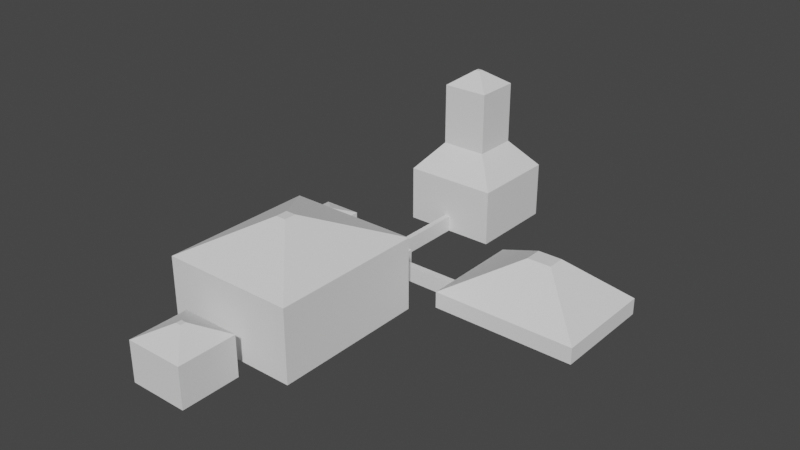 # Source: Level.blend  (saved by Blender 2.80.75; exported with 4.5.12 LTS)
import bpy
from mathutils import Matrix  # noqa: F401  (used for matrix-valued properties, if any)

bpy.ops.wm.read_factory_settings(use_empty=True)
scene = bpy.context.scene
scene.name = 'Scene'

# ---- collections
col_collection = bpy.data.collections.new('Collection'); scene.collection.children.link(col_collection)

# ---- world
world_world = bpy.data.worlds.new('World'); scene.world = world_world
world_world.use_nodes = True; world_world.node_tree.nodes.clear()
_N = world_world.node_tree.nodes; _L = world_world.node_tree.links
n0 = _N.new('ShaderNodeOutputWorld'); n0.name = 'World Output'; n0.location = (300, 300)
n1 = _N.new('ShaderNodeBackground'); n1.name = 'Background'; n1.location = (10, 300)
n1.inputs[0].default_value = (0.05088, 0.05088, 0.05088, 1.0)
_L.new(n1.outputs[0], n0.inputs[0])
n0.is_active_output = True
world_world.color = (0.05088, 0.05088, 0.05088)
world_world.use_sun_shadow = False
world_world.sun_shadow_jitter_overblur = 0.0

# ---- meshes
me_plane = bpy.data.meshes.new('Plane')
me_plane.from_pydata([(-1.0, -1.0, -2.98e-07), (1.0, -1.0, -2.98e-07), (-1.0, 1.0, -2.98e-07), (1.0, 1.0, -2.98e-07), (0.09091, 1.0, -2.98e-07), (-0.09091, 1.0, -2.98e-07), (-1.0, -1.0, -2.98e-07), (1.0, -1.0, -2.98e-07), (1.0, 1.0, -2.98e-07), (-1.0, 1.0, -2.98e-07), (0.09091, 1.0, -2.98e-07), (-0.09091, 1.0, -2.98e-07), (2.318, 2.351, -2.98e-07), (0.09091, 1.0, 0.3355), (-0.09091, 1.0, 0.3355), (2.318, 2.351, -2.98e-07), (2.318, 2.351, -2.98e-07), (-2.189, 2.351, -2.98e-07), (-1.0, -1.0, 1.387), (1.0, -1.0, 1.387), (1.0, 1.0, 1.387), (-2.189, 2.351, -2.98e-07), (-1.0, 1.0, 1.387), (-0.09091, 2.351, -2.98e-07), (0.09091, 2.351, -2.98e-07), (-0.09091, 2.351, -2.98e-07), (0.09091, 2.351, -2.98e-07), (0.09091, 1.0, -2.98e-07), (-0.09091, 1.0, -2.98e-07), (0.09091, 1.0, -2.98e-07), (-0.09091, 1.0, -2.98e-07), (0.09091, 1.0, 0.3355), (-0.09091, 1.0, 0.3355), (0.09091, 1.583, -2.98e-07), (-0.09091, 1.583, -2.98e-07), (0.09091, 1.583, -2.98e-07), (-0.09091, 1.583, -2.98e-07), (0.09091, 1.583, 0.3355), (-0.09091, 1.583, 0.3355), (-2.189, 1.583, -2.98e-07), (-2.189, 1.583, -2.98e-07), (2.318, 1.583, -2.98e-07), (2.318, 1.583, -2.98e-07), (2.318, 2.351, -2.98e-07), (-2.189, 2.351, -2.98e-07), (-2.189, 2.351, -2.98e-07), (-0.09091, 2.351, -2.98e-07), (0.09091, 2.351, -2.98e-07), (-0.09091, 2.351, -2.98e-07), (0.09091, 2.351, -2.98e-07), (2.318, 3.322, -2.98e-07), (2.318, 3.322, -2.98e-07), (-2.189, 3.322, -2.98e-07), (-2.189, 3.322, -2.98e-07), (-0.09091, 3.322, -2.98e-07), (0.09091, 3.322, -2.98e-07), (-0.09091, 3.322, -2.98e-07), (0.09091, 3.322, -2.98e-07), (2.318, 4.197, -2.98e-07), (2.318, 4.197, -2.98e-07), (-2.189, 4.197, -2.98e-07), (-2.189, 4.197, -2.98e-07), (-0.09091, 4.197, -2.98e-07), (0.09091, 4.197, -2.98e-07), (-0.09091, 4.197, -2.98e-07), (0.09091, 4.197, -2.98e-07), (2.318, 5.403, -2.98e-07), (2.318, 5.403, -2.98e-07), (-2.189, 5.403, -2.98e-07), (-2.189, 5.403, -2.98e-07), (-0.09091, 5.403, -2.98e-07), (0.09091, 5.403, -2.98e-07), (-0.09091, 5.403, -2.98e-07), (0.09091, 5.403, -2.98e-07), (0.09091, 6.796, 1.227), (2.318, 6.796, -2.98e-07), (-2.189, 6.796, -2.98e-07), (-2.189, 6.796, -2.98e-07), (-0.09091, 6.796, -2.98e-07), (0.09091, 6.796, -2.98e-07), (-0.09091, 6.796, -2.98e-07), (0.09091, 6.796, -2.98e-07), (2.318, 2.351, 2.453), (-2.189, 2.351, 2.453), (0.09091, 1.583, 2.453), (-0.09091, 1.583, 2.453), (-2.189, 1.583, 2.453), (2.318, 1.583, 2.453), (2.318, 3.322, 2.453), (-2.189, 3.322, 2.453), (2.318, 4.197, 2.453), (-2.189, 4.197, 2.453), (2.318, 5.403, 2.453), (-2.189, 5.403, 2.453), (2.318, 6.796, 2.453), (-2.189, 6.796, 2.453), (-0.09091, 6.796, 2.453), (0.09091, 6.796, 2.453), (0.09091, 1.583, 0.3355), (-0.09091, 6.796, -2.98e-07), (-0.09091, 6.796, 0.3815), (-0.09091, 6.796, 1.227), (0.09091, 6.796, 0.3815), (-0.09091, 6.796, -2.98e-07), (0.09091, 6.796, -2.98e-07), (-0.09091, 6.796, 0.3815), (0.09091, 6.796, 0.3815), (0.09091, 6.796, -2.98e-07), (-0.09091, 6.796, 0.3815), (0.09091, 6.796, 0.3815), (-0.09091, 6.796, -2.98e-07), (0.09091, 6.796, -2.98e-07), (-0.09091, 6.796, 0.3815), (0.09091, 6.796, 0.3815), (-0.09091, 6.796, -2.98e-07), (0.09091, 6.796, -2.98e-07), (-0.09091, 6.796, 0.3815), (0.09091, 6.796, 0.3815), (-0.09091, 7.443, -2.98e-07), (0.09091, 7.443, -2.98e-07), (-0.09091, 7.443, 0.3815), (0.09091, 7.443, 0.3815), (-0.09091, 8.121, -2.98e-07), (0.09091, 8.121, -2.98e-07), (0.6229, 7.443, -2.98e-07), (0.6229, 8.121, -2.98e-07), (-0.6392, 7.443, -2.98e-07), (-0.6392, 8.121, -2.98e-07), (-0.09091, 8.342, -2.98e-07), (0.09091, 8.342, -2.98e-07), (0.6229, 8.342, -2.98e-07), (-0.6392, 8.342, -2.98e-07), (-0.09091, 9.006, -2.98e-07), (0.09091, 9.006, -2.98e-07), (0.6229, 9.006, -2.98e-07), (-0.6392, 9.006, -2.98e-07), (0.09091, 7.443, -2.98e-07), (0.6229, 7.443, -2.98e-07), (0.6229, 8.121, -2.98e-07), (-0.09091, 7.443, 0.5457), (-0.6392, 7.443, 0.5457), (-0.6392, 8.121, 0.5457), (0.6229, 8.342, 0.5457), (-0.6392, 8.342, 0.5457), (-0.09091, 9.006, 0.5457), (0.09091, 9.006, 0.5457), (0.6229, 9.006, 0.5457), (-0.6392, 9.006, 0.5457), (0.09091, 7.443, 0.5457), (0.6229, 7.443, 0.5457), (0.6229, 8.121, 0.5457), (-0.6392, 8.121, -2.98e-07), (-0.6392, 8.342, -2.98e-07), (-0.6392, 8.121, 0.5457), (-0.6392, 8.342, 0.5457), (-3.029, 8.121, -2.98e-07), (-3.029, 8.342, -2.98e-07), (-3.029, 8.121, 0.5457), (-3.029, 8.342, 0.5457), (2.906, 8.342, 0.5497), (2.906, 8.342, -2.98e-07), (2.906, 8.121, -2.98e-07), (2.906, 8.121, 0.5497), (-0.09091, 11.71, -2.98e-07), (0.09091, 11.71, -2.98e-07), (-0.09091, 11.71, 0.5463), (0.09091, 11.71, 0.5463), (-0.001524, 8.217, 1.181), (-0.01425, 8.217, 1.181), (-0.01425, 8.233, 1.181), (0.01504, 8.238, 1.181), (-0.01425, 8.238, 1.181), (-0.001524, 8.253, 1.181), (0.002696, 8.253, 1.181), (0.01504, 8.253, 1.181), (-0.01425, 8.253, 1.181), (0.002696, 8.217, 1.181), (0.01504, 8.217, 1.181), (0.01504, 8.233, 1.181), (-0.01425, 8.233, 1.181), (-0.01425, 8.238, 1.181), (0.2266, 3.874, 3.541), (-0.1277, 3.874, 3.541), (0.05156, 3.813, 3.541), (0.03726, 3.813, 3.541), (-0.1277, 3.813, 3.541), (0.2266, 3.813, 3.541), (0.2266, 3.95, 3.541), (-0.1277, 3.95, 3.541), (0.2266, 4.019, 3.541), (-0.1277, 4.019, 3.541), (0.2266, 4.114, 3.541), (-0.1277, 4.114, 3.541), (0.2266, 4.223, 3.541), (-0.1277, 4.223, 3.541), (0.03726, 4.223, 3.541), (0.05156, 4.223, 3.541), (-0.09376, -0.09376, 1.853), (0.09376, -0.09376, 1.853), (0.09376, 0.09376, 1.853), (-0.09376, 0.09376, 1.853), (7.733, 8.342, -2.98e-07), (7.733, 8.121, -2.98e-07), (2.906, 10.91, -2.98e-07), (7.733, 10.91, -2.98e-07), (2.906, 7.388, -2.98e-07), (7.733, 7.388, -2.98e-07), (2.906, 8.342, -2.98e-07), (2.906, 8.121, -2.98e-07), (7.733, 8.342, -2.98e-07), (7.733, 8.121, -2.98e-07), (2.906, 10.91, -2.98e-07), (7.733, 10.91, -2.98e-07), (2.906, 7.388, -2.98e-07), (7.733, 7.388, -2.98e-07), (7.733, 8.342, 0.5516), (7.733, 8.121, 0.5516), (7.733, 8.121, 0.5516), (7.733, 7.388, 0.5516), (7.733, 7.388, 0.5516), (2.906, 10.91, 0.5516), (7.733, 10.91, 0.5516), (2.906, 8.121, 0.5497), (2.906, 7.388, 0.5516), (7.733, 7.388, -2.98e-07), (7.733, 8.342, 0.5516), (2.906, 10.91, 0.5516), (7.733, 10.91, 0.5516), (2.906, 8.342, 0.5497), (2.906, 7.388, 0.5516), (2.906, 7.388, -2.98e-07), (7.733, 8.342, 0.5516), (7.733, 8.121, 0.5516), (7.733, 8.121, 0.5516), (7.733, 7.388, 0.5516), (7.733, 7.388, 0.5516), (2.906, 10.91, 0.5516), (7.733, 10.91, 0.5516), (2.906, 7.388, 0.5516), (7.733, 8.342, 0.5516), (2.906, 10.91, 0.5516), (7.733, 10.91, 0.5516), (2.906, 7.388, 0.5516), (5.202, 8.922, 1.934), (5.202, 8.959, 1.934), (6.011, 8.959, 1.934), (6.011, 8.922, 1.934), (6.011, 8.922, 1.934), (6.011, 8.799, 1.934), (6.011, 8.799, 1.934), (5.202, 9.389, 1.934), (6.011, 9.389, 1.934), (5.202, 8.799, 1.934), (5.202, 8.799, 1.934), (-3.291, 8.121, -2.98e-07), (-3.291, 8.341, -2.98e-07), (-3.291, 8.121, 0.5457), (-3.291, 8.341, 0.5457), (-3.029, 8.673, -2.98e-07), (-3.029, 8.673, 0.5467), (-3.291, 8.672, -2.98e-07), (-3.291, 8.672, 0.5467), (-3.029, 9.889, -2.98e-07), (-3.291, 9.889, -2.98e-07), (-3.903, 8.672, -2.98e-07), (-3.903, 9.889, -2.98e-07), (-2.549, 8.673, -2.98e-07), (-2.549, 9.889, -2.98e-07), (-3.2, 9.236, 0.7396), (-3.181, 9.236, 0.7396), (-3.029, 9.889, 0.5477), (-3.291, 9.889, 0.5477), (-3.903, 8.672, 0.5477), (-3.903, 9.889, 0.5477), (-2.549, 8.673, 0.5477), (-2.549, 9.889, 0.5477), (-3.181, 9.325, 0.7397), (-3.2, 9.325, 0.7397), (-3.244, 9.236, 0.7397), (-3.244, 9.325, 0.7397), (-3.146, 9.236, 0.7397), (-3.146, 9.325, 0.7397), (-0.09091, 14.74, -2.98e-07), (0.09091, 14.74, -2.98e-07), (1.677, 11.71, -2.98e-07), (1.677, 14.74, -2.98e-07), (-1.505, 11.71, -2.98e-07), (-1.505, 14.74, -2.98e-07), (-0.09091, 11.71, 1.906), (0.09091, 11.71, 1.906), (-0.09091, 14.74, 0.5468), (0.09091, 14.74, 0.5468), (1.677, 11.71, 0.5468), (1.677, 14.74, 0.5468), (-1.505, 11.71, 0.5468), (-1.505, 14.74, 0.5468), (-0.09091, 14.74, 1.907), (0.09091, 14.74, 1.907), (1.677, 11.71, 1.907), (1.677, 14.74, 1.907), (-1.505, 11.71, 1.907), (-1.505, 14.74, 1.907), (-0.02327, 12.47, 2.84), (0.06667, 12.47, 2.84), (-0.02327, 13.98, 2.84), (0.06667, 13.98, 2.84), (0.8512, 12.47, 2.84), (0.8512, 13.98, 2.84), (-0.7228, 12.47, 2.84), (-0.7228, 13.98, 2.84), (-0.02327, 12.47, 4.933), (0.06667, 12.47, 4.933), (-0.02327, 13.98, 4.934), (0.06667, 13.98, 4.934), (0.8512, 12.47, 4.934), (0.8512, 13.98, 4.934), (-0.7228, 12.47, 4.934), (-0.7228, 13.98, 4.934), (0.03648, 13.15, 5.426), (0.04526, 13.15, 5.426), (0.03648, 13.3, 5.426), (0.04526, 13.3, 5.426), (0.1219, 13.15, 5.426), (0.1219, 13.3, 5.426), (-0.03183, 13.15, 5.426), (-0.03183, 13.3, 5.426)], [(81, 104), (80, 103), (37, 98)], [(1, 3, 8, 7), (0, 1, 7, 6), (9, 6, 7, 8, 10, 11), (3, 4, 10, 8), (10, 4, 27, 29), (2, 0, 6, 9), (5, 2, 9, 11), (31, 37, 35, 29), (40, 39, 86), (7, 19, 20, 8), (55, 63, 65, 57), (6, 18, 19, 7), (39, 34, 25, 21), (9, 22, 18, 6), (8, 20, 22, 9, 11, 14, 13, 10), (33, 41, 16, 26), (11, 30, 32, 14), (14, 32, 31, 13), (4, 5, 28, 27), (11, 10, 29, 30), (13, 31, 29, 10), (5, 11, 30, 28), (28, 30, 36, 34), (30, 29, 35, 36), (30, 36, 38, 32), (32, 38, 37, 31), (29, 27, 33, 35), (103, 99, 108, 105), (35, 33, 26, 24), (34, 36, 23, 25), (33, 26, 25, 34), (79, 97, 74, 81), (105, 108, 109, 106), (48, 46, 44, 45), (47, 49, 43, 12), (48, 56, 54, 46), (47, 55, 57, 49), (49, 43, 51, 57), (75, 67, 92, 94), (46, 54, 52, 44), (47, 55, 54, 46), (45, 53, 89, 83), (58, 66, 71, 63), (59, 51, 88, 90), (54, 62, 60, 52), (55, 63, 62, 54), (16, 41, 87, 82), (50, 58, 63, 55), (56, 64, 62, 54), (69, 72, 80, 77), (64, 72, 70, 62), (63, 71, 73, 65), (78, 96, 95, 76), (62, 70, 68, 60), (63, 71, 70, 62), (12, 82, 88, 50), (104, 106, 109, 107), (39, 21, 83, 86), (72, 80, 78, 70), (71, 79, 81, 73), (73, 67, 75, 81), (73, 81, 80, 72), (81, 75, 94, 97, 74), (61, 69, 93, 91), (60, 91, 89, 52), (38, 85, 84, 37), (74, 97, 96, 101), (44, 83, 45), (33, 84, 35), (80, 101, 96, 78), (34, 39, 86, 85), (36, 34, 85), (100, 105, 106, 102), (43, 82, 12), (58, 90, 92, 66), (41, 42, 87), (21, 17, 83), (76, 95, 93, 68), (35, 84, 87, 42), (15, 16, 82), (108, 112, 113, 109), (103, 110, 111, 104), (101, 100, 102, 74), (112, 116, 117, 113), (104, 115, 114, 103), (117, 121, 119, 115), (116, 120, 121, 117), (114, 118, 120, 116), (115, 119, 118, 114), (119, 123, 122, 118), (119, 124, 125, 123), (122, 127, 126, 118), (122, 128, 131, 127), (125, 130, 129, 123), (123, 129, 128, 122), (128, 132, 135, 131), (130, 134, 133, 129), (129, 133, 132, 128), (119, 136, 137, 124), (124, 137, 138, 125), (132, 144, 147, 135), (130, 142, 146, 134), (127, 151, 153, 141), (135, 147, 143, 131), (145, 166, 164, 133), (127, 141, 140, 126), (137, 149, 150, 138), (134, 146, 145, 133), (136, 148, 149, 137), (126, 140, 139, 118), (120, 139, 148, 121), (150, 162, 161, 138), (151, 155, 157, 153), (131, 152, 151, 127), (143, 154, 152, 131), (141, 153, 154, 143), (146, 174, 173, 145), (152, 156, 155, 151), (154, 158, 156, 152), (153, 157, 158, 154), (141, 169, 168, 140), (142, 159, 162, 150), (138, 161, 160, 130), (130, 160, 159, 142), (142, 170, 174, 146), (144, 165, 166, 145), (133, 164, 163, 132), (132, 163, 165, 144), (154, 180, 179, 153), (140, 168, 167, 139), (150, 178, 170, 142), (149, 177, 178, 150), (144, 172, 175, 147), (148, 176, 177, 149), (139, 167, 176, 148), (147, 175, 171, 143), (145, 173, 172, 144), (167, 168, 179, 180, 175, 172, 173, 174, 170, 178, 177, 176), (95, 194, 192, 93), (97, 94, 193, 196), (82, 181, 187, 88), (96, 195, 194, 95), (82, 87, 186, 181), (94, 92, 191, 193), (83, 89, 188, 182), (90, 88, 187, 189), (85, 86, 185, 184), (91, 190, 188, 89), (86, 83, 182, 185), (85, 184, 183, 84), (91, 93, 192, 190), (90, 189, 191, 92), (97, 196, 195, 96), (84, 183, 186, 87), (182, 188, 190, 192, 194, 195, 196, 193, 191, 189, 187, 181, 186, 183, 184, 185), (20, 19, 198, 199), (18, 22, 200, 197), (22, 20, 199, 200), (18, 197, 198, 19), (200, 199, 198, 197), (161, 208, 207, 160), (204, 212, 209, 201), (208, 210, 209, 207), (209, 212, 211, 207), (208, 213, 214, 210), (203, 211, 212, 204), (205, 213, 208, 161), (206, 214, 213, 205), (160, 207, 211, 203), (216, 217, 219, 218), (215, 225, 217, 216), (209, 225, 215, 201), (211, 212, 227, 226), (207, 211, 226, 159), (201, 202, 216, 215), (212, 209, 225, 227), (161, 162, 223, 205), (211, 203, 220, 226), (214, 213, 229, 219), (206, 218, 219, 214), (214, 219, 217, 210), (215, 216, 232, 231), (220, 236, 228, 159), (217, 233, 239, 225), (159, 228, 222, 162), (226, 227, 241, 240), (221, 237, 236, 220), (206, 205, 230, 224), (162, 222, 238, 223), (229, 162, 222, 242), (227, 225, 239, 241), (215, 231, 237, 221), (219, 229, 242, 235), (223, 238, 234, 218), (159, 226, 240, 228), (219, 235, 233, 217), (216, 218, 234, 232), (231, 245, 251, 237), (242, 222, 243, 253), (231, 232, 246, 245), (237, 251, 250, 236), (235, 242, 253, 249), (235, 249, 247, 233), (228, 244, 243, 222), (236, 250, 244, 228), (250, 251, 245, 246, 248, 252, 243, 244), (155, 254, 256, 157), (157, 256, 257, 158), (156, 255, 254, 155), (254, 255, 257, 256), (255, 260, 261, 257), (257, 261, 259, 158), (158, 259, 258, 156), (156, 258, 260, 255), (258, 262, 263, 260), (263, 265, 264, 260), (258, 266, 267, 262), (267, 275, 270, 262), (266, 274, 275, 267), (263, 271, 273, 265), (262, 270, 271, 263), (258, 259, 274, 266), (264, 272, 261, 260), (265, 273, 272, 264), (275, 281, 276, 270), (259, 269, 280, 274), (274, 280, 281, 275), (271, 277, 279, 273), (270, 276, 277, 271), (261, 268, 269, 259), (272, 278, 268, 261), (273, 279, 278, 272), (277, 276, 281, 280, 269, 268, 278, 279), (164, 283, 282, 163), (164, 284, 285, 283), (282, 287, 286, 163), (284, 292, 293, 285), (286, 294, 165, 163), (287, 295, 294, 286), (164, 166, 292, 284), (283, 291, 290, 282), (282, 290, 295, 287), (285, 293, 291, 283), (290, 296, 301, 295), (293, 299, 297, 291), (294, 300, 288, 165), (292, 298, 299, 293), (166, 289, 298, 292), (295, 301, 300, 294), (291, 297, 296, 290), (165, 288, 289, 166), (299, 307, 305, 297), (288, 302, 303, 289), (300, 308, 302, 288), (301, 309, 308, 300), (297, 305, 304, 296), (298, 306, 307, 299), (289, 303, 306, 298), (296, 304, 309, 301), (303, 311, 314, 306), (304, 312, 317, 309), (307, 315, 313, 305), (305, 313, 312, 304), (308, 316, 310, 302), (309, 317, 316, 308), (302, 310, 311, 303), (306, 314, 315, 307), (317, 325, 324, 316), (310, 318, 319, 311), (314, 322, 323, 315), (311, 319, 322, 314), (312, 320, 325, 317), (315, 323, 321, 313), (313, 321, 320, 312), (316, 324, 318, 310), (323, 322, 319, 318, 324, 325, 320, 321)])
_uv = me_plane.uv_layers.new(name='UVMap')
_uv.uv.foreach_set('vector', [0.0, 0.0, 0.0, 0.0, 0.0, 0.0, 0.0, 0.0, 0.0, 0.0, 0.0, 0.0, 0.0, 0.0, 0.0, 0.0, 0.0, 1.0, 0.0, 0.0, 1.0, 0.0, 1.0, 1.0, 0.5455, 1.0, 0.4545, 1.0, 0.0, 0.0, 0.0, 0.0, 0.0, 0.0, 0.0, 0.0, 0.0, 0.0, 0.0, 0.0, 0.0, 0.0, 0.0, 0.0, 0.0, 0.0, 0.0, 0.0, 0.0, 0.0, 0.0, 0.0, 0.0, 0.0, 0.0, 0.0, 0.0, 0.0, 0.0, 0.0, 0.5455, 1.0, 0.5455, 1.0, 0.5455, 1.0, 0.5455, 1.0, 0.0, 0.0, 0.0, 0.0, 0.0, 0.0, 0.0, 0.0, 0.0, 0.0, 0.0, 0.0, 0.0, 0.0, 0.0, 0.0, 0.0, 0.0, 0.0, 0.0, 0.0, 0.0, 0.0, 0.0, 0.0, 0.0, 0.0, 0.0, 0.0, 0.0, 0.0, 0.0, 0.0, 0.0, 0.0, 0.0, 0.0, 0.0, 0.0, 0.0, 0.0, 0.0, 0.0, 0.0, 0.0, 0.0, 0.0, 0.0, 0.0, 0.0, 0.0, 0.0, 0.0, 0.0, 0.4545, 1.0, 0.4545, 1.0, 0.5455, 1.0, 0.5455, 1.0, 0.0, 0.0, 0.0, 0.0, 0.0, 0.0, 0.0, 0.0, 0.4545, 1.0, 0.4545, 1.0, 0.4545, 1.0, 0.4545, 1.0, 0.4545, 1.0, 0.4545, 1.0, 0.5455, 1.0, 0.5455, 1.0, 0.0, 0.0, 0.0, 0.0, 0.0, 0.0, 0.0, 0.0, 0.4545, 1.0, 0.5455, 1.0, 0.5455, 1.0, 0.4545, 1.0, 0.5455, 1.0, 0.5455, 1.0, 0.5455, 1.0, 0.5455, 1.0, 0.0, 0.0, 0.0, 0.0, 0.0, 0.0, 0.0, 0.0, 0.0, 0.0, 0.0, 0.0, 0.0, 0.0, 0.0, 0.0, 0.4545, 1.0, 0.5455, 1.0, 0.5455, 1.0, 0.4545, 1.0, 0.4545, 1.0, 0.4545, 1.0, 0.4545, 1.0, 0.4545, 1.0, 0.4545, 1.0, 0.4545, 1.0, 0.5455, 1.0, 0.5455, 1.0, 0.0, 0.0, 0.0, 0.0, 0.0, 0.0, 0.0, 0.0, 0.0, 0.0, 0.0, 0.0, 0.0, 0.0, 0.0, 0.0, 0.0, 0.0, 0.0, 0.0, 0.0, 0.0, 0.0, 0.0, 0.0, 0.0, 0.0, 0.0, 0.0, 0.0, 0.0, 0.0, 0.0, 0.0, 0.0, 0.0, 0.0, 0.0, 0.0, 0.0, 0.0, 0.0, 0.0, 0.0, 0.0, 0.0, 0.0, 0.0, 0.0, 0.0, 0.0, 0.0, 0.0, 0.0, 0.0, 0.0, 0.0, 0.0, 0.0, 0.0, 0.0, 0.0, 0.0, 0.0, 0.0, 0.0, 0.0, 0.0, 0.0, 0.0, 0.0, 0.0, 0.0, 0.0, 0.0, 0.0, 0.0, 0.0, 0.0, 0.0, 0.0, 0.0, 0.0, 0.0, 0.0, 0.0, 0.0, 0.0, 0.0, 0.0, 0.0, 0.0, 0.0, 0.0, 0.0, 0.0, 0.0, 0.0, 0.0, 0.0, 0.0, 0.0, 0.0, 0.0, 0.0, 0.0, 0.0, 0.0, 0.0, 0.0, 0.0, 0.0, 0.0, 0.0, 0.0, 0.0, 0.0, 0.0, 0.0, 0.0, 0.0, 0.0, 0.0, 0.0, 0.0, 0.0, 0.0, 0.0, 0.0, 0.0, 0.0, 0.0, 0.0, 0.0, 0.0, 0.0, 0.0, 0.0, 0.0, 0.0, 0.0, 0.0, 0.0, 0.0, 0.0, 0.0, 0.0, 0.0, 0.0, 0.0, 0.0, 0.0, 0.0, 0.0, 0.0, 0.0, 0.0, 0.0, 0.0, 0.0, 0.0, 0.0, 0.0, 0.0, 0.0, 0.0, 0.0, 0.0, 0.0, 0.0, 0.0, 0.0, 0.0, 0.0, 0.0, 0.0, 0.0, 0.0, 0.0, 0.0, 0.0, 0.0, 0.0, 0.0, 0.0, 0.0, 0.0, 0.0, 0.0, 0.0, 0.0, 0.0, 0.0, 0.0, 0.0, 0.0, 0.0, 0.0, 0.0, 0.0, 0.0, 0.0, 0.0, 0.0, 0.0, 0.0, 0.0, 0.0, 0.0, 0.0, 0.0, 0.0, 0.0, 0.0, 0.0, 0.0, 0.0, 0.0, 0.0, 0.0, 0.0, 0.0, 0.0, 0.0, 0.0, 0.0, 0.0, 0.0, 0.0, 0.0, 0.0, 0.0, 0.0, 0.0, 0.0, 0.0, 0.0, 0.0, 0.0, 0.0, 0.0, 0.0, 0.0, 0.0, 0.0, 0.0, 0.0, 0.0, 0.0, 0.0, 0.0, 0.0, 0.0, 0.0, 0.0, 0.0, 0.0, 0.0, 0.0, 0.0, 0.0, 0.0, 0.0, 0.0, 0.0, 0.0, 0.0, 0.0, 0.0, 0.0, 0.0, 0.0, 0.0, 0.0, 0.0, 0.0, 0.0, 0.0, 0.0, 0.0, 0.0, 0.0, 0.0, 0.0, 0.0, 0.0, 0.0, 0.0, 0.0, 0.0, 0.0, 0.0, 0.0, 0.0, 0.0, 0.0, 0.0, 0.0, 0.0, 0.0, 0.0, 0.0, 0.0, 0.0, 0.0, 0.0, 0.0, 0.0, 0.0, 0.0, 0.0, 0.0, 0.0, 0.0, 0.4545, 1.0, 0.4545, 1.0, 0.5455, 1.0, 0.5455, 1.0, 0.0, 0.0, 0.0, 0.0, 0.0, 0.0, 0.0, 0.0, 0.0, 0.0, 0.0, 0.0, 0.0, 0.0, 0.0, 0.0, 0.0, 0.0, 0.0, 0.0, 0.0, 0.0, 0.0, 0.0, 0.0, 0.0, 0.0, 0.0, 0.0, 0.0, 0.0, 0.0, 0.0, 0.0, 0.0, 0.0, 0.0, 0.0, 0.0, 0.0, 0.0, 0.0, 0.0, 0.0, 0.0, 0.0, 0.0, 0.0, 0.0, 0.0, 0.0, 0.0, 0.0, 0.0, 0.0, 0.0, 0.0, 0.0, 0.0, 0.0, 0.0, 0.0, 0.0, 0.0, 0.0, 0.0, 0.0, 0.0, 0.0, 0.0, 0.0, 0.0, 0.0, 0.0, 0.0, 0.0, 0.0, 0.0, 0.0, 0.0, 0.0, 0.0, 0.0, 0.0, 0.0, 0.0, 0.0, 0.0, 0.0, 0.0, 0.0, 0.0, 0.0, 0.0, 0.0, 0.0, 0.0, 0.0, 0.0, 0.0, 0.0, 0.0, 0.0, 0.0, 0.0, 0.0, 0.0, 0.0, 0.0, 0.0, 0.0, 0.0, 0.0, 0.0, 0.0, 0.0, 0.0, 0.0, 0.0, 0.0, 0.0, 0.0, 0.0, 0.0, 0.0, 0.0, 0.0, 0.0, 0.0, 0.0, 0.0, 0.0, 0.0, 0.0, 0.0, 0.0, 0.0, 0.0, 0.0, 0.0, 0.0, 0.0, 0.0, 0.0, 0.0, 0.0, 0.0, 0.0, 0.0, 0.0, 0.0, 0.0, 0.0, 0.0, 0.0, 0.0, 0.0, 0.0, 0.0, 0.0, 0.0, 0.0, 0.0, 0.0, 0.0, 0.0, 0.0, 0.0, 0.0, 0.0, 0.0, 0.0, 0.0, 0.0, 0.0, 0.0, 0.0, 0.0, 0.0, 0.0, 0.0, 0.0, 0.0, 0.0, 0.0, 0.0, 0.0, 0.0, 0.0, 0.0, 0.0, 0.0, 0.0, 0.0, 0.0, 0.0, 0.0, 0.0, 0.0, 0.0, 0.0, 0.0, 0.0, 0.0, 0.0, 0.0, 0.0, 0.0, 0.0, 0.0, 0.0, 0.0, 0.0, 0.0, 0.0, 0.0, 0.0, 0.0, 0.0, 0.0, 0.0, 0.0, 0.0, 0.0, 0.0, 0.0, 0.0, 0.0, 0.0, 0.0, 0.0, 0.0, 0.0, 0.0, 0.0, 0.0, 0.0, 0.0, 0.0, 0.0, 0.0, 0.0, 0.0, 0.0, 0.0, 0.0, 0.0, 0.0, 0.0, 0.0, 0.0, 0.0, 0.0, 0.0, 0.0, 0.0, 0.0, 0.0, 0.0, 0.0, 0.0, 0.0, 0.0, 0.0, 0.0, 0.0, 0.0, 0.0, 0.0, 0.0, 0.0, 0.0, 0.0, 0.0, 0.0, 0.0, 0.0, 0.0, 0.0, 0.0, 0.0, 0.0, 0.0, 0.0, 0.0, 0.0, 0.0, 0.0, 0.0, 0.0, 0.0, 0.0, 0.0, 0.0, 0.0, 0.0, 0.0, 0.0, 0.0, 0.0, 0.0, 0.0, 0.0, 0.0, 0.0, 0.0, 0.0, 0.0, 0.0, 0.0, 0.0, 0.0, 0.0, 0.0, 0.0, 0.0, 0.0, 0.0, 0.0, 0.0, 0.0, 0.0, 0.0, 0.0, 0.0, 0.0, 0.0, 0.0, 0.0, 0.0, 0.0, 0.0, 0.0, 0.0, 0.0, 0.0, 0.0, 0.0, 0.0, 0.0, 0.0, 0.0, 0.0, 0.0, 0.0, 0.0, 0.0, 0.0, 0.0, 0.0, 0.0, 0.0, 0.0, 0.0, 0.0, 0.0, 0.0, 0.0, 0.0, 0.0, 0.0, 0.0, 0.0, 0.0, 0.0, 0.0, 0.0, 0.0, 0.0, 0.0, 0.0, 0.0, 0.0, 0.0, 0.0, 0.0, 0.0, 0.0, 0.0, 0.0, 0.0, 0.0, 0.0, 0.0, 0.0, 0.0, 0.0, 0.0, 0.0, 0.0, 0.0, 0.0, 0.0, 0.0, 0.0, 0.0, 0.0, 0.0, 0.0, 0.0, 0.0, 0.0, 0.0, 0.0, 0.0, 0.0, 0.0, 0.0, 0.0, 0.0, 0.0, 0.0, 0.0, 0.0, 0.0, 0.0, 0.0, 0.0, 0.0, 0.0, 0.0, 0.0, 0.0, 0.0, 0.0, 0.0, 0.0, 0.0, 0.0, 0.0, 0.0, 0.0, 0.0, 0.0, 0.0, 0.0, 0.0, 0.0, 0.0, 0.0, 0.0, 0.0, 0.0, 0.0, 0.0, 0.0, 0.0, 0.0, 0.0, 0.0, 0.0, 0.0, 0.0, 0.0, 0.0, 0.0, 0.0, 0.0, 0.0, 0.0, 0.0, 0.0, 0.0, 0.0, 0.0, 0.0, 0.0, 0.0, 0.0, 0.0, 0.0, 0.0, 0.0, 0.0, 0.0, 0.0, 0.0, 0.0, 0.0, 0.0, 0.0, 0.0, 0.0, 0.0, 0.0, 0.0, 0.0, 0.0, 0.0, 0.0, 0.0, 0.0, 0.0, 0.0, 0.0, 0.0, 0.0, 0.0, 0.0, 0.0, 0.0, 0.0, 0.0, 0.0, 0.0, 0.0, 0.0, 0.0, 0.0, 0.0, 0.0, 0.0, 0.0, 0.0, 0.0, 0.0, 0.0, 0.0, 0.0, 0.0, 0.0, 0.0, 0.0, 0.0, 0.0, 0.0, 0.0, 0.0, 0.0, 0.0, 0.0, 0.0, 0.0, 0.0, 0.0, 0.0, 0.0, 0.0, 0.0, 0.0, 0.0, 0.0, 0.0, 0.0, 0.0, 0.0, 0.0, 0.0, 0.0, 0.0, 0.0, 0.0, 0.0, 0.0, 0.0, 0.0, 0.0, 0.0, 0.0, 0.0, 0.0, 0.0, 0.0, 0.0, 0.0, 0.0, 0.0, 0.0, 0.0, 0.0, 0.0, 0.0, 0.0, 0.0, 0.0, 0.0, 0.0, 0.0, 0.0, 0.0, 0.0, 0.0, 0.0, 0.0, 0.0, 0.0, 0.0, 0.0, 0.0, 0.0, 0.0, 0.0, 0.0, 0.0, 0.0, 0.0, 0.0, 0.0, 0.0, 0.0, 0.0, 0.0, 0.0, 0.0, 0.0, 0.0, 0.0, 0.0, 0.0, 0.0, 0.0, 0.0, 0.0, 0.0, 0.0, 0.0, 0.0, 0.0, 0.0, 0.0, 0.0, 0.0, 0.0, 0.0, 0.0, 0.0, 0.0, 0.0, 0.0, 0.0, 0.0, 0.0, 0.0, 0.0, 0.0, 0.0, 0.0, 0.0, 0.0, 0.0, 0.0, 0.0, 0.0, 0.0, 0.0, 0.0, 0.0, 0.0, 0.0, 0.0, 0.0, 0.0, 0.0, 0.0, 0.0, 0.0, 0.0, 0.0, 0.0, 0.0, 0.0, 0.0, 0.0, 0.0, 0.0, 0.0, 0.4545, 1.0, 0.4545, 1.0, 0.5455, 1.0, 0.5455, 1.0, 0.0, 0.0, 0.0, 0.0, 0.0, 0.0, 0.0, 0.0, 0.0, 0.0, 0.0, 0.0, 0.0, 0.0, 0.0, 0.0, 0.0, 0.0, 0.0, 0.0, 0.0, 0.0, 0.0, 0.0, 0.0, 0.0, 0.0, 0.0, 0.0, 0.0, 0.0, 0.0, 0.0, 0.0, 0.0, 0.0, 0.0, 0.0, 0.0, 0.0, 0.0, 0.0, 0.0, 0.0, 0.0, 0.0, 0.0, 0.0, 0.0, 0.0, 0.0, 0.0, 0.0, 0.0, 0.0, 0.0, 0.0, 0.0, 0.5455, 1.0, 0.0, 0.0, 0.0, 0.0, 0.0, 0.0, 0.0, 0.0, 0.0, 0.0, 0.0, 0.0, 0.0, 0.0, 0.0, 0.0, 0.0, 0.0, 0.0, 0.0, 0.0, 0.0, 0.0, 0.0, 0.0, 0.0, 0.0, 0.0, 0.0, 0.0, 0.0, 0.0, 0.0, 0.0, 0.0, 0.0, 0.0, 0.0, 0.0, 0.0, 0.0, 0.0, 0.0, 0.0, 0.0, 0.0, 0.0, 0.0, 0.0, 0.0, 0.0, 0.0, 0.0, 0.0, 0.0, 0.0, 0.0, 0.0, 0.0, 0.0, 0.0, 0.0, 0.0, 0.0, 0.0, 0.0, 0.0, 0.0, 0.0, 0.0, 0.0, 0.0, 0.0, 0.0, 0.0, 0.0, 0.0, 0.0, 0.0, 0.0, 0.0, 0.0, 0.0, 0.0, 0.0, 0.0, 0.0, 0.0, 0.0, 0.0, 0.0, 0.0, 0.0, 0.0, 0.0, 0.0, 0.0, 0.0, 0.0, 0.0, 0.0, 0.0, 0.0, 0.0, 0.0, 0.0, 0.0, 0.0, 0.0, 0.0, 0.0, 0.0, 0.0, 0.0, 0.0, 0.0, 0.0, 0.0, 0.0, 0.0, 0.0, 0.0, 0.0, 0.0, 0.0, 0.0, 0.0, 0.0, 0.0, 0.0, 0.0, 0.0, 0.0, 0.0, 0.0, 0.0, 0.0, 0.0, 0.0, 0.0, 0.0, 0.0, 0.0, 0.0, 0.0, 0.0, 0.0, 0.0, 0.0, 0.0, 0.0, 0.0, 0.0, 0.0, 0.0, 0.0, 0.0, 0.0, 0.0, 0.0, 0.0, 0.0, 0.0, 0.0, 0.0, 0.0, 0.0, 0.0, 0.0, 0.0, 0.0, 0.0, 0.0, 0.0, 0.0, 0.0, 0.0, 0.0, 0.0, 0.0, 0.0, 0.0, 0.0, 0.0, 0.0, 0.0, 0.0, 0.0, 0.0, 0.0, 0.0, 0.0, 0.0, 0.0, 0.0, 0.0, 0.0, 0.0, 0.0, 0.0, 0.0, 0.0, 0.0, 0.0, 0.0, 0.0, 0.0, 0.0, 0.0, 0.0, 0.0, 0.0, 0.0, 0.0, 0.0, 0.0, 0.0, 0.0, 0.0, 0.0, 0.0, 0.0, 0.0, 0.0, 0.0, 0.0, 0.0, 0.0, 0.0, 0.0, 0.0, 0.0, 0.0, 0.0, 0.0, 0.0, 0.0, 0.0, 0.0, 0.0, 0.0, 0.0, 0.0, 0.0, 0.0, 0.0, 0.0, 0.0, 0.0, 0.0, 0.0, 0.0, 0.0, 0.0, 0.0, 0.0, 0.0, 0.0, 0.0, 0.0, 0.0, 0.0, 0.0, 0.0, 0.0, 0.0, 0.0, 0.0, 0.0, 0.0, 0.0, 0.0, 0.0, 0.0, 0.0, 0.0, 0.0, 0.0, 0.0, 0.0, 0.0, 0.0, 0.0, 0.0, 0.0, 0.0, 0.0, 0.0, 0.0, 0.0, 0.0, 0.0, 0.0, 0.0, 0.0, 0.0, 0.0, 0.0, 0.0, 0.0, 0.0, 0.0, 0.0, 0.0, 0.0, 0.0, 0.0, 0.0, 0.0, 0.0, 0.0, 0.0, 0.0, 0.0, 0.0, 0.0, 0.0, 0.0, 0.0, 0.0, 0.0, 0.0, 0.0, 0.0, 0.0, 0.0, 0.0, 0.0, 0.0, 0.0, 0.0, 0.0, 0.0, 0.0, 0.0, 0.0, 0.0, 0.0, 0.0, 0.0, 0.0, 0.0, 0.0, 0.0, 0.0, 0.0, 0.0, 0.0, 0.0, 0.0, 0.0, 0.0, 0.0, 0.0, 0.0, 0.0, 0.0, 0.0, 0.0, 0.0, 0.0, 0.0, 0.0, 0.0, 0.0, 0.0, 0.0, 0.0, 0.0, 0.0, 0.0, 0.0, 0.0, 0.0, 0.0, 0.0, 0.0, 0.0, 0.0, 0.0, 0.0, 0.0, 0.0, 0.0, 0.0, 0.0, 0.0, 0.0, 0.0, 0.0, 0.0, 0.0, 0.0, 0.0, 0.0, 0.0, 0.0, 0.0, 0.0, 0.0, 0.0, 0.0, 0.0, 0.0, 0.0, 0.0, 0.0, 0.0, 0.0, 0.0, 0.0, 0.0, 0.0, 0.0, 0.0, 0.0, 0.0, 0.0, 0.0, 0.0, 0.0, 0.0, 0.0, 0.0, 0.0, 0.0, 0.0, 0.0, 0.0, 0.0, 0.0, 0.0, 0.0, 0.0, 0.0, 0.0, 0.0, 0.0, 0.0, 0.0, 0.0, 0.0, 0.0, 0.0, 0.0, 0.0, 0.0, 0.0, 0.0, 0.0, 0.0, 0.0, 0.0, 0.0, 0.0, 0.0, 0.0, 0.0, 0.0, 0.0, 0.0, 0.0, 0.0, 0.0, 0.0, 0.0, 0.0, 0.0, 0.0, 0.0, 0.0, 0.0, 0.0, 0.0, 0.0, 0.0, 0.0, 0.0, 0.0, 0.0, 0.0, 0.0, 0.0, 0.0, 0.0, 0.0, 0.0, 0.0, 0.0, 0.0, 0.0, 0.0, 0.0, 0.0, 0.0, 0.0, 0.0, 0.0, 0.0, 0.0, 0.0, 0.0, 0.0, 0.0, 0.0, 0.0, 0.0, 0.0, 0.0, 0.0, 0.0, 0.0, 0.0, 0.0, 0.0, 0.0, 0.0, 0.0, 0.0, 0.0, 0.0, 0.0, 0.0, 0.0, 0.0, 0.0, 0.0, 0.0, 0.0, 0.0, 0.0, 0.0, 0.0, 0.0, 0.0, 0.0, 0.0, 0.0, 0.0, 0.0, 0.0, 0.0, 0.0, 0.0, 0.0, 0.0, 0.0, 0.0, 0.0, 0.0, 0.0, 0.0, 0.0, 0.0, 0.0, 0.0, 0.0, 0.0, 0.0, 0.0, 0.0, 0.0, 0.0, 0.0, 0.0, 0.0, 0.0, 0.0, 0.0, 0.0, 0.0, 0.0, 0.0, 0.0, 0.0, 0.0, 0.0, 0.0, 0.0, 0.0, 0.0, 0.0, 0.0, 0.0, 0.0, 0.0, 0.0, 0.0, 0.0, 0.0, 0.0, 0.0, 0.0, 0.0, 0.0, 0.0, 0.0, 0.0, 0.0, 0.0, 0.0, 0.0, 0.0, 0.0, 0.0, 0.0, 0.0, 0.0, 0.0, 0.0, 0.0, 0.0, 0.0, 0.0, 0.0, 0.0, 0.0, 0.0, 0.0, 0.0, 0.0, 0.0, 0.0, 0.0, 0.0, 0.0, 0.0, 0.0, 0.0, 0.0, 0.0, 0.0, 0.0, 0.0, 0.0, 0.0, 0.0, 0.0, 0.0, 0.0, 0.0, 0.0, 0.0, 0.0, 0.0, 0.0, 0.0, 0.0, 0.0, 0.0, 0.0, 0.0, 0.0, 0.0, 0.0, 0.0, 0.0, 0.0, 0.0, 0.0, 0.0, 0.0, 0.0, 0.0, 0.0, 0.0, 0.0, 0.0, 0.0, 0.0, 0.0, 0.0, 0.0, 0.0, 0.0, 0.0, 0.0, 0.0, 0.0, 0.0, 0.0, 0.0, 0.0, 0.0, 0.0, 0.0, 0.0, 0.0, 0.0, 0.0, 0.0, 0.0, 0.0, 0.0, 0.0, 0.0, 0.0, 0.0, 0.0, 0.0, 0.0, 0.0, 0.0, 0.0, 0.0, 0.0, 0.0, 0.0, 0.0, 0.0, 0.0, 0.0, 0.0, 0.0, 0.0, 0.0, 0.0, 0.0, 0.0, 0.0, 0.0, 0.0, 0.0, 0.0, 0.0, 0.0, 0.0, 0.0, 0.0, 0.0, 0.0, 0.0, 0.0, 0.0, 0.0, 0.0, 0.0, 0.0, 0.0, 0.0, 0.0, 0.0, 0.0, 0.0, 0.0, 0.0, 0.0, 0.0, 0.0, 0.0, 0.0, 0.0, 0.0, 0.0, 0.0, 0.0, 0.0, 0.0, 0.0, 0.0, 0.0, 0.0, 0.0, 0.0, 0.0, 0.0, 0.0, 0.0, 0.0, 0.0, 0.0, 0.0, 0.0, 0.0, 0.0, 0.0, 0.0, 0.0, 0.0, 0.0, 0.0, 0.0, 0.0, 0.0, 0.0, 0.0, 0.0, 0.0, 0.0, 0.0, 0.0, 0.0, 0.0, 0.0, 0.0, 0.0, 0.0, 0.0, 0.0, 0.0, 0.0, 0.0, 0.0, 0.0, 0.0, 0.0, 0.0, 0.0, 0.0, 0.0, 0.0, 0.0, 0.0, 0.0, 0.0, 0.0, 0.0, 0.0, 0.0, 0.0, 0.0, 0.0, 0.0, 0.0, 0.0, 0.0, 0.0, 0.0, 0.0, 0.0, 0.0, 0.0, 0.0, 0.0, 0.0, 0.0, 0.0, 0.0, 0.0, 0.0, 0.0, 0.0, 0.0, 0.0, 0.0, 0.0, 0.0, 0.0, 0.0, 0.0, 0.0, 0.0, 0.0, 0.0, 0.0, 0.0, 0.0, 0.0, 0.0, 0.0, 0.0, 0.0, 0.0, 0.0, 0.0, 0.0, 0.0, 0.0, 0.0, 0.0, 0.0, 0.0, 0.0, 0.0, 0.0, 0.0, 0.0, 0.0, 0.0, 0.0, 0.0, 0.0, 0.0, 0.0, 0.0, 0.0, 0.0, 0.0, 0.0, 0.0, 0.0, 0.0, 0.0, 0.0, 0.0, 0.0, 0.0, 0.0, 0.0, 0.0, 0.0, 0.0, 0.0, 0.0, 0.0, 0.0, 0.0, 0.0, 0.0, 0.0, 0.0, 0.0, 0.0, 0.0, 0.0, 0.0, 0.0, 0.0, 0.0, 0.0, 0.0, 0.0, 0.0, 0.0, 0.0, 0.0, 0.0, 0.0, 0.0, 0.0, 0.0, 0.0, 0.0, 0.0, 0.0, 0.0, 0.0, 0.0, 0.0, 0.0, 0.0, 0.0, 0.0, 0.0, 0.0, 0.0, 0.0, 0.0, 0.0, 0.0, 0.0, 0.0, 0.0, 0.0, 0.0, 0.0, 0.0, 0.0, 0.0, 0.0, 0.0, 0.0, 0.0, 0.0, 0.0, 0.0, 0.0, 0.0, 0.0, 0.0, 0.0, 0.0, 0.0, 0.0, 0.0, 0.0, 0.0, 0.0, 0.0, 0.0, 0.0, 0.0, 0.0, 0.0, 0.0, 0.0, 0.0, 0.0, 0.0, 0.0, 0.0, 0.0, 0.0, 0.0, 0.0, 0.0])
me_plane.use_remesh_preserve_volume = False
me_plane.use_remesh_preserve_attributes = False
me_plane.use_mirror_vertex_groups = False
me_plane.update()

# ---- objects
ob_plane = bpy.data.objects.new('Plane', me_plane)

# ---- transforms, parenting, visibility, modifiers, constraints
ob_plane.location = (0.0, 0.0, 0.0)
ob_plane.scale = (20.0, 20.0, 20.0)
ob_plane.lineart.crease_threshold = 0.0

# ---- collection membership
col_collection.objects.link(ob_plane)

# ---- scene / render settings (as saved in the file)
scene.frame_start = 1; scene.frame_end = 250; scene.frame_set(1)
scene.render.engine = 'BLENDER_EEVEE_NEXT'
scene.cycles.use_denoising = False
scene.cycles.samples = 128
scene.cycles.sampling_pattern = 'TABULATED_SOBOL'
scene.cycles.use_adaptive_sampling = False
scene.cycles.use_light_tree = False
scene.view_settings.view_transform = 'Filmic'
bpy.context.view_layer.update()

# ---- added for rendering (the .blend has no active camera and no usable light): camera, sun
cam_auto = bpy.data.cameras.new('AutoCamera')
cam_auto.lens = 50.0
cam_auto.sensor_width = 36.0
cam_auto.clip_end = 6597.23
ob_auto_camera = bpy.data.objects.new('AutoCamera', cam_auto)
scene.collection.objects.link(ob_auto_camera)
ob_auto_camera.location = (414.211, -313.663, 354.988)
ob_auto_camera.rotation_euler = (1.09748, -7.21219e-08, 0.694738)
scene.camera = ob_auto_camera
light_auto_sun = bpy.data.lights.new('AutoSun', 'SUN')
light_auto_sun.energy = 3.0
light_auto_sun.angle = 0.0523599
ob_auto_sun = bpy.data.objects.new('AutoSun', light_auto_sun)
scene.collection.objects.link(ob_auto_sun)
ob_auto_sun.rotation_euler = (0.872665, 0.174533, 0.523599)
bpy.context.view_layer.update()
